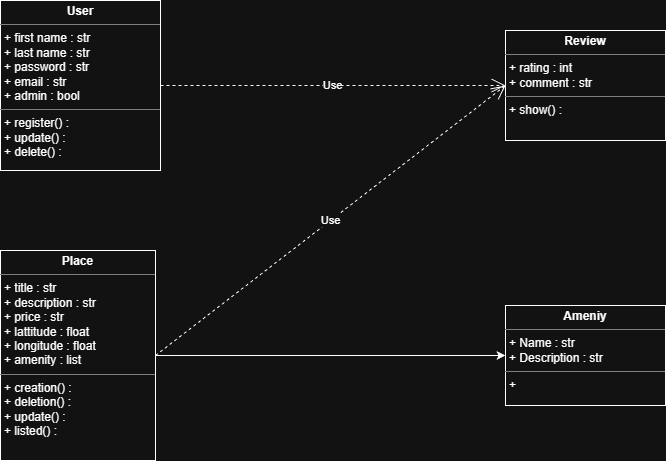

The diagram above was exported from draw.io. Its source (the exported page's mxGraphModel, read from the mxfile embedded in the PNG):
<mxGraphModel dx="950" dy="516" grid="1" gridSize="10" guides="1" tooltips="1" connect="1" arrows="1" fold="1" page="1" pageScale="1" pageWidth="827" pageHeight="1169" math="0" shadow="0">
  <root>
    <mxCell id="0" />
    <mxCell id="1" parent="0" />
    <mxCell id="y8snibSXzLE11Y85L6Uz-5" parent="1" style="verticalAlign=top;align=left;overflow=fill;html=1;whiteSpace=wrap;" value="&lt;p style=&quot;margin:0px;margin-top:4px;text-align:center;&quot;&gt;&lt;b&gt;Ameniy&lt;/b&gt;&lt;/p&gt;&lt;hr size=&quot;1&quot; style=&quot;border-style:solid;&quot;&gt;&lt;p style=&quot;margin:0px;margin-left:4px;&quot;&gt;+ Name : str&lt;/p&gt;&lt;p style=&quot;margin:0px;margin-left:4px;&quot;&gt;+ Description : str&lt;/p&gt;&lt;hr size=&quot;1&quot; style=&quot;border-style:solid;&quot;&gt;&lt;p style=&quot;margin:0px;margin-left:4px;&quot;&gt;+&amp;nbsp;&lt;/p&gt;" vertex="1">
      <mxGeometry height="100" width="160" x="590" y="325" as="geometry" />
    </mxCell>
    <mxCell id="y8snibSXzLE11Y85L6Uz-6" parent="1" style="verticalAlign=top;align=left;overflow=fill;html=1;whiteSpace=wrap;" value="&lt;p style=&quot;margin:0px;margin-top:4px;text-align:center;&quot;&gt;&lt;b&gt;User&lt;/b&gt;&lt;/p&gt;&lt;hr size=&quot;1&quot; style=&quot;border-style:solid;&quot;&gt;&lt;p style=&quot;margin:0px;margin-left:4px;&quot;&gt;&lt;span style=&quot;background-color: transparent; color: light-dark(rgb(0, 0, 0), rgb(255, 255, 255));&quot;&gt;+ first name : str&lt;/span&gt;&lt;/p&gt;&lt;p style=&quot;margin:0px;margin-left:4px;&quot;&gt;&lt;span style=&quot;background-color: transparent; color: light-dark(rgb(0, 0, 0), rgb(255, 255, 255));&quot;&gt;+ last name : str&lt;/span&gt;&lt;/p&gt;&lt;p style=&quot;margin:0px;margin-left:4px;&quot;&gt;&lt;span style=&quot;background-color: transparent; color: light-dark(rgb(0, 0, 0), rgb(255, 255, 255));&quot;&gt;+ password : str&lt;/span&gt;&lt;/p&gt;&lt;p style=&quot;margin:0px;margin-left:4px;&quot;&gt;&lt;span style=&quot;background-color: transparent; color: light-dark(rgb(0, 0, 0), rgb(255, 255, 255));&quot;&gt;+ email : str&lt;/span&gt;&lt;/p&gt;&lt;p style=&quot;margin:0px;margin-left:4px;&quot;&gt;&lt;span style=&quot;background-color: transparent; color: light-dark(rgb(0, 0, 0), rgb(255, 255, 255));&quot;&gt;+ admin : bool&lt;/span&gt;&lt;/p&gt;&lt;hr size=&quot;1&quot; style=&quot;border-style:solid;&quot;&gt;&lt;p style=&quot;margin:0px;margin-left:4px;&quot;&gt;+ register() :&amp;nbsp;&lt;/p&gt;&lt;p style=&quot;margin:0px;margin-left:4px;&quot;&gt;+ update() :&amp;nbsp;&lt;/p&gt;&lt;p style=&quot;margin:0px;margin-left:4px;&quot;&gt;+ delete() :&amp;nbsp;&lt;/p&gt;" vertex="1">
      <mxGeometry height="170" width="160" x="85" y="20" as="geometry" />
    </mxCell>
    <mxCell id="UVKEQWbA0ZDK6m2vsfXK-1" parent="1" style="verticalAlign=top;align=left;overflow=fill;html=1;whiteSpace=wrap;" value="&lt;p style=&quot;margin:0px;margin-top:4px;text-align:center;&quot;&gt;&lt;b&gt;Review&lt;/b&gt;&lt;/p&gt;&lt;hr size=&quot;1&quot; style=&quot;border-style:solid;&quot;&gt;&lt;p style=&quot;margin:0px;margin-left:4px;&quot;&gt;+ rating : int&lt;/p&gt;&lt;p style=&quot;margin:0px;margin-left:4px;&quot;&gt;+ comment : str&lt;/p&gt;&lt;hr size=&quot;1&quot; style=&quot;border-style:solid;&quot;&gt;&lt;p style=&quot;margin:0px;margin-left:4px;&quot;&gt;+ show() :&lt;/p&gt;" vertex="1">
      <mxGeometry height="110" width="160" x="590" y="50" as="geometry" />
    </mxCell>
    <mxCell id="Si6-TS9vi_QeG1QQVKmk-5" edge="1" parent="1" source="UVKEQWbA0ZDK6m2vsfXK-2" style="edgeStyle=orthogonalEdgeStyle;rounded=0;orthogonalLoop=1;jettySize=auto;html=1;" target="y8snibSXzLE11Y85L6Uz-5" value="">
      <mxGeometry relative="1" as="geometry" />
    </mxCell>
    <mxCell id="UVKEQWbA0ZDK6m2vsfXK-2" parent="1" style="verticalAlign=top;align=left;overflow=fill;html=1;whiteSpace=wrap;" value="&lt;p style=&quot;margin:0px;margin-top:4px;text-align:center;&quot;&gt;&lt;b&gt;Place&lt;/b&gt;&lt;/p&gt;&lt;hr size=&quot;1&quot; style=&quot;border-style:solid;&quot;&gt;&lt;p style=&quot;margin:0px;margin-left:4px;&quot;&gt;+ title : str&lt;/p&gt;&lt;p style=&quot;margin:0px;margin-left:4px;&quot;&gt;+ description : str&lt;/p&gt;&lt;p style=&quot;margin:0px;margin-left:4px;&quot;&gt;+ price : str&lt;/p&gt;&lt;p style=&quot;margin:0px;margin-left:4px;&quot;&gt;+ lattitude : float&lt;/p&gt;&lt;p style=&quot;margin:0px;margin-left:4px;&quot;&gt;+ longitude : float&lt;/p&gt;&lt;p style=&quot;margin:0px;margin-left:4px;&quot;&gt;+ amenity : list&lt;/p&gt;&lt;hr size=&quot;1&quot; style=&quot;border-style:solid;&quot;&gt;&lt;p style=&quot;margin:0px;margin-left:4px;&quot;&gt;+ creation() :&amp;nbsp;&lt;/p&gt;&lt;p style=&quot;margin:0px;margin-left:4px;&quot;&gt;+ deletion() :&lt;/p&gt;&lt;p style=&quot;margin:0px;margin-left:4px;&quot;&gt;+ update() :&amp;nbsp;&lt;/p&gt;&lt;p style=&quot;margin:0px;margin-left:4px;&quot;&gt;+ listed() :&amp;nbsp;&lt;/p&gt;&lt;p style=&quot;margin:0px;margin-left:4px;&quot;&gt;&lt;br&gt;&lt;/p&gt;" vertex="1">
      <mxGeometry height="210" width="155" x="85" y="270" as="geometry" />
    </mxCell>
    <mxCell id="UVKEQWbA0ZDK6m2vsfXK-6" edge="1" parent="1" source="UVKEQWbA0ZDK6m2vsfXK-2" style="endArrow=open;endSize=12;dashed=1;html=1;rounded=0;exitX=1;exitY=0.5;exitDx=0;exitDy=0;entryX=0;entryY=0.5;entryDx=0;entryDy=0;" target="UVKEQWbA0ZDK6m2vsfXK-1" value="Use">
      <mxGeometry relative="1" width="160" as="geometry">
        <mxPoint x="320" y="180" as="sourcePoint" />
        <mxPoint x="480" y="180" as="targetPoint" />
      </mxGeometry>
    </mxCell>
    <mxCell id="UVKEQWbA0ZDK6m2vsfXK-7" edge="1" parent="1" source="y8snibSXzLE11Y85L6Uz-6" style="endArrow=open;endSize=12;dashed=1;html=1;rounded=0;entryX=0;entryY=0.5;entryDx=0;entryDy=0;exitX=1;exitY=0.5;exitDx=0;exitDy=0;" target="UVKEQWbA0ZDK6m2vsfXK-1" value="Use">
      <mxGeometry relative="1" width="160" as="geometry">
        <mxPoint x="250" y="340" as="sourcePoint" />
        <mxPoint x="405" y="340" as="targetPoint" />
      </mxGeometry>
    </mxCell>
  </root>
</mxGraphModel>